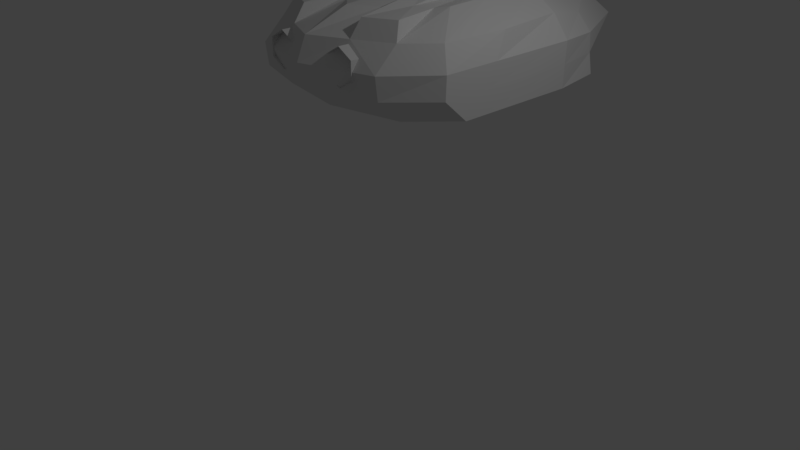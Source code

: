 # Source: CzolgV2Dzialko.blend  (saved by Blender 2.78.0; exported with 4.5.12 LTS)
import bpy
from mathutils import Matrix  # noqa: F401  (used for matrix-valued properties, if any)

bpy.ops.wm.read_factory_settings(use_empty=True)
scene = bpy.context.scene
scene.name = 'Scene'

# ---- collections
col_collection_1 = bpy.data.collections.new('Collection 1'); scene.collection.children.link(col_collection_1)

# ---- world
world_world = bpy.data.worlds.new('World'); scene.world = world_world
world_world.color = (0.05088, 0.05088, 0.05088)
world_world.use_sun_shadow = False
world_world.sun_shadow_jitter_overblur = 0.0
world_world.cycles.sampling_method = 'MANUAL'

# ---- cameras
cam_camera = bpy.data.cameras.new('Camera')
cam_camera.clip_end = 100.0
cam_camera.lens = 35.0
cam_camera.sensor_width = 32.0
cam_camera.sensor_height = 18.0
cam_camera.ortho_scale = 7.314
cam_camera.dof.focus_distance = 0.0
cam_camera.dof.aperture_fstop = 128.0

# ---- lights
light_lamp = bpy.data.lights.new('Lamp', 'POINT')
light_lamp.transmission_factor = 0.0
light_lamp.cutoff_distance = 30.0
light_lamp.energy = 100.0
light_lamp.shadow_buffer_clip_start = 1.001
light_lamp.shadow_soft_size = 0.1
light_lamp.shadow_maximum_resolution = 0.006
light_lamp.use_absolute_resolution = True

# ---- meshes
me_cube_003 = bpy.data.meshes.new('Cube.003')
me_cube_003.from_pydata([(-1.0, -1.201, -0.3243), (-0.6, -0.9839, 0.4362), (-0.1332, 1.0, -0.3544), (-0.3964, 1.0, 0.24), (0.0003076, 1.0, -0.3457), (0.0003076, 1.0, 0.2752), (0.0, -1.699, -0.3243), (0.0, -1.499, 0.4378), (-0.9099, 0.5, -0.3248), (-1.0, -0.02271, -0.3243), (-1.0, -1.066, -0.3243), (-0.6, -0.5546, 0.4538), (-0.5997, 0.0, 0.4369), (-0.5099, 0.5, 0.3219), (0.0, 0.5, 0.4356), (0.0, -0.00129, 0.5087), (0.0, -0.378, 0.5263), (0.0, 0.5, -0.3393), (0.0, -0.00129, -0.3205), (0.0, -0.8979, -0.3293), (-1.0, -1.428, -0.1243), (-1.0, -1.422, 0.07571), (-0.9, -1.347, 0.2755), (-0.3482, 1.3, 0.1095), (-0.3677, 1.5, -0.02991), (-0.5246, 1.0, -0.2081), (0.0, -1.913, 0.2757), (0.0, -2.0, 0.07571), (0.0, -1.913, -0.1243), (-0.002033, 1.3, 0.1253), (-0.003664, 1.5, -0.02524), (0.003618, 1.3, -0.1804), (-0.9185, -0.7026, 0.2733), (-1.0, -0.8766, 0.07571), (-1.0, -1.014, -0.1243), (-0.8385, 0.0, 0.2773), (-0.9946, -0.001159, 0.07571), (-0.9975, -0.01471, -0.1243), (-0.7236, 0.5, 0.1857), (-0.8645, 0.5, 0.03532), (-0.877, 0.5, -0.1396), (-0.04419, 1.0, -0.3487), (-0.08869, 1.0, -0.3516), (-0.2, -1.328, 0.4209), (-0.5, -1.056, 0.4202), (-0.2641, 1.0, 0.2486), (-0.1319, 1.0, 0.26), (-0.6667, -1.567, -0.3243), (-0.3333, -1.633, -0.3243), (-0.3033, 0.5, -0.3341), (-0.6066, 0.5, -0.3262), (-0.3333, -0.008431, -0.3202), (-0.6667, -0.01557, -0.3207), (-0.3333, -0.954, -0.3262), (-0.6667, -1.01, -0.3243), (-0.3399, 0.5, 0.3461), (-0.17, 0.5, 0.3794), (-0.3998, -0.0004299, 0.4374), (-0.1999, -0.0008597, 0.4526), (-0.4, -0.2624, 0.4581), (-0.2, -0.3702, 0.4788), (-0.3485, 1.3, -0.1982), (-0.1724, 1.3, -0.1892), (-0.2463, 1.5, -0.02836), (-0.125, 1.5, -0.0268), (-0.2328, 1.3, 0.1141), (-0.1174, 1.3, 0.1192), (-0.3333, -1.851, -0.1243), (-0.6667, -1.789, -0.1243), (-0.3333, -1.907, 0.07571), (-0.6667, -1.815, 0.07571), (-0.3333, -1.758, 0.2736), (-0.6667, -1.602, 0.275), (-0.2333, -1.305, 0.4375), (-0.3933, -1.167, 0.437), (-0.3933, -0.7724, 0.503), (-0.2333, -0.8587, 0.5195), (-0.34, -1.649, 0.4196), (-0.6067, -1.524, 0.4208), (-0.3409, -0.6237, 0.2433), (-0.2036, -0.6237, 0.1641), (-0.2036, -1.876, 0.1641), (-0.2036, -0.6237, 0.005569), (-0.2036, -1.876, 0.005569), (-0.3409, -0.6237, -0.07369), (-0.3409, -1.876, -0.07369), (-0.4782, -0.6237, 0.005569), (-0.4782, -1.876, 0.005569), (-0.4782, -0.6237, 0.1641), (-0.4782, -1.876, 0.1641), (-0.3409, -1.876, 0.2433)], [], [(38, 13, 3, 23), (72, 44, 1, 22), (59, 11, 1, 44), (53, 19, 6, 48), (66, 46, 5, 29), (41, 4, 17, 49), (49, 17, 18, 51), (51, 18, 19, 53), (45, 3, 13, 55), (55, 13, 12, 57), (57, 12, 11, 59), (22, 1, 11, 32), (32, 11, 12, 35), (35, 12, 13, 38), (9, 37, 40, 8), (37, 36, 39, 40), (36, 35, 38, 39), (10, 34, 37, 9), (34, 33, 36, 37), (33, 32, 35, 36), (0, 20, 34, 10), (20, 21, 33, 34), (21, 22, 32, 33), (41, 62, 31, 4), (62, 64, 30, 31), (64, 66, 29, 30), (47, 68, 20, 0), (68, 70, 21, 20), (70, 72, 22, 21), (8, 40, 25, 2), (40, 39, 24, 25), (39, 38, 23, 24), (27, 26, 71, 69), (28, 27, 69, 67), (67, 69, 70, 68), (6, 28, 67, 48), (48, 67, 68, 47), (24, 23, 65, 63), (63, 65, 66, 64), (25, 24, 63, 61), (61, 63, 64, 62), (2, 25, 61, 42), (42, 61, 62, 41), (15, 58, 60, 16), (58, 57, 59, 60), (14, 56, 58, 15), (56, 55, 57, 58), (5, 46, 56, 14), (46, 45, 55, 56), (9, 52, 54, 10), (52, 51, 53, 54), (8, 50, 52, 9), (50, 49, 51, 52), (2, 42, 50, 8), (42, 41, 49, 50), (23, 3, 45, 65), (65, 45, 46, 66), (10, 54, 47, 0), (54, 53, 48, 47), (16, 60, 43, 7), (60, 59, 75, 76), (26, 7, 43, 71), (44, 72, 78, 74), (70, 69, 71, 72), (75, 74, 78, 77, 73, 76), (59, 44, 74, 75), (72, 71, 77, 78), (71, 43, 73, 77), (43, 60, 76, 73), (79, 80, 82, 84, 86, 88), (88, 89, 90, 79), (86, 87, 89, 88), (84, 85, 87, 86), (82, 83, 85, 84), (80, 81, 83, 82), (79, 90, 81, 80)])
me_cube_003.use_remesh_preserve_volume = False
me_cube_003.use_remesh_preserve_attributes = False
me_cube_003.use_mirror_vertex_groups = False
me_cube_003.update()

# ---- objects
ob_lamp = bpy.data.objects.new('Lamp', light_lamp)
ob_camera = bpy.data.objects.new('Camera', cam_camera)
ob_wieza = bpy.data.objects.new('wieza', me_cube_003)

# ---- transforms, parenting, visibility, modifiers, constraints
ob_lamp.location = (4.076, 1.005, 5.904)
ob_lamp.rotation_euler = (0.6503, 0.05522, 1.866)
ob_lamp.lock_rotations_4d = False
ob_lamp.empty_display_type = 'ARROWS'
ob_lamp.color = (0.0, 0.0, 0.0, 0.0)
ob_lamp.lineart.crease_threshold = 0.0
ob_camera.location = (7.481, -6.508, 5.344)
ob_camera.rotation_euler = (1.109, 0.0, 0.8149)
ob_camera.lock_rotations_4d = False
ob_camera.empty_display_type = 'ARROWS'
ob_camera.color = (0.0, 0.0, 0.0, 0.0)
ob_camera.display_type = 'WIRE'
ob_camera.lineart.crease_threshold = 0.0
ob_wieza.location = (-0.0001753, 1.899, 2.597)
ob_wieza.scale = (1.441, 1.441, 1.441)
ob_wieza.lineart.crease_threshold = 0.0
_m = ob_wieza.modifiers.new('Mirror', 'MIRROR')
_m.merge_threshold = 0.01

# ---- collection membership
col_collection_1.objects.link(ob_lamp)
col_collection_1.objects.link(ob_camera)
col_collection_1.objects.link(ob_wieza)

# ---- scene / render settings (as saved in the file)
scene.camera = ob_camera
scene.frame_start = 1; scene.frame_end = 250; scene.frame_set(1)
scene.render.engine = 'BLENDER_EEVEE_NEXT'
scene.render.resolution_percentage = 50
scene.render.dither_intensity = 0.0
scene.cycles.use_denoising = False
scene.cycles.samples = 128
scene.cycles.sampling_pattern = 'TABULATED_SOBOL'
scene.cycles.light_sampling_threshold = 0.0
scene.cycles.use_adaptive_sampling = False
scene.cycles.use_light_tree = False
scene.cycles.blur_glossy = 0.0
scene.cycles.sample_clamp_indirect = 0.0
scene.view_settings.view_transform = 'Standard'
bpy.context.view_layer.update()
